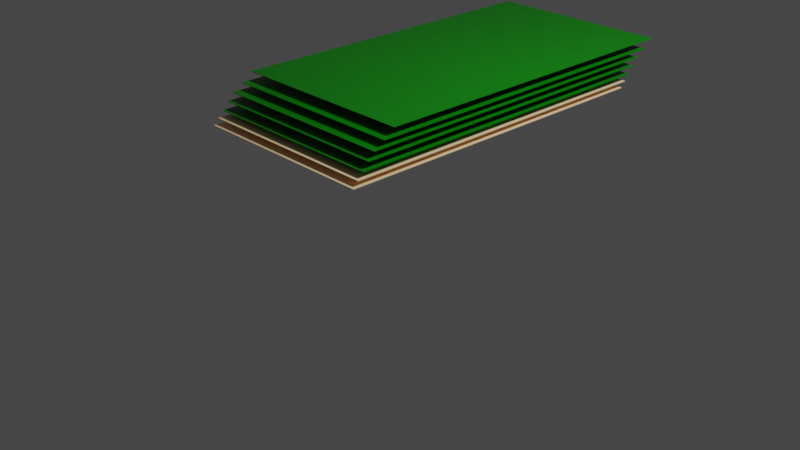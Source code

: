 # Source: sqscreens.blend  (saved by Blender 3.0.42; exported with 4.5.12 LTS)
import bpy
from mathutils import Matrix  # noqa: F401  (used for matrix-valued properties, if any)

bpy.ops.wm.read_factory_settings(use_empty=True)
scene = bpy.context.scene
scene.name = 'Scene'

# ---- collections
col_collection = bpy.data.collections.new('Collection'); scene.collection.children.link(col_collection)

# ---- materials (node trees are filled in below, after node groups)
mat_screen_1 = bpy.data.materials.new('screen 1')
mat_screen_1.alpha_threshold = 0.0
mat_screen_1.use_transparent_shadow = False
mat_screen_1.line_color = (0.0, 0.0, 0.0, 1.0)
mat_screen_7 = bpy.data.materials.new('screen 7')
mat_screen_7.use_transparent_shadow = False

# ---- material node trees
mat_screen_1.use_nodes = True; mat_screen_1.node_tree.nodes.clear()
_N = mat_screen_1.node_tree.nodes; _L = mat_screen_1.node_tree.links
n0 = _N.new('ShaderNodeOutputMaterial'); n0.name = 'Material Output'; n0.location = (300, 300)
n1 = _N.new('ShaderNodeBsdfPrincipled'); n1.name = 'Principled BSDF'; n1.location = (10, 300)
n1.distribution = 'GGX'
n1.subsurface_method = 'RANDOM_WALK_SKIN'
n1.inputs[0].default_value = (0.0, 0.2159, 0.0, 1.0)
n1.inputs[2].default_value = 0.4
n1.inputs[3].default_value = 1.45
n1.inputs[27].default_value = (0.0, 0.0, 0.0, 1.0)
n1.inputs[28].default_value = 1.0
_L.new(n1.outputs[0], n0.inputs[0])
n0.is_active_output = True
mat_screen_7.use_nodes = True; mat_screen_7.node_tree.nodes.clear()
_N = mat_screen_7.node_tree.nodes; _L = mat_screen_7.node_tree.links
n0 = _N.new('ShaderNodeBsdfPrincipled'); n0.name = 'Principled BSDF'; n0.location = (10, 300)
n0.distribution = 'GGX'
n0.subsurface_method = 'RANDOM_WALK_SKIN'
n0.inputs[0].default_value = (1.0, 0.7305, 0.4179, 1.0)
n0.inputs[3].default_value = 1.45
n0.inputs[27].default_value = (0.0, 0.0, 0.0, 1.0)
n0.inputs[28].default_value = 1.0
n1 = _N.new('ShaderNodeOutputMaterial'); n1.name = 'Material Output'; n1.location = (300, 300)
_L.new(n0.outputs[0], n1.inputs[0])
n1.is_active_output = True

# ---- world
world_world = bpy.data.worlds.new('World'); scene.world = world_world
world_world.use_nodes = True; world_world.node_tree.nodes.clear()
_N = world_world.node_tree.nodes; _L = world_world.node_tree.links
n0 = _N.new('ShaderNodeOutputWorld'); n0.name = 'World Output'; n0.location = (300, 300)
n1 = _N.new('ShaderNodeBackground'); n1.name = 'Background'; n1.location = (10, 300)
n1.inputs[0].default_value = (0.05088, 0.05088, 0.05088, 1.0)
_L.new(n1.outputs[0], n0.inputs[0])
n0.is_active_output = True
world_world.color = (0.05088, 0.05088, 0.05088)
world_world.use_sun_shadow = False
world_world.sun_shadow_jitter_overblur = 0.0

# ---- cameras
cam_camera = bpy.data.cameras.new('Camera')
cam_camera.clip_end = 100.0
cam_camera.ortho_scale = 7.314

# ---- lights
light_light = bpy.data.lights.new('Light', 'POINT')
light_light.transmission_factor = 0.0
light_light.energy = 1000.0
light_light.shadow_soft_size = 0.1
light_light.shadow_maximum_resolution = 0.006
light_light.use_absolute_resolution = True

# ---- meshes
me_cube = bpy.data.meshes.new('Cube')
me_cube.from_pydata([(1.0, 2.673, -0.994), (1.0, 2.673, -1.0), (1.0, -1.0, -0.994), (1.0, -1.0, -1.0), (-1.0, 2.673, -0.994), (-1.0, 2.673, -1.0), (-1.0, -1.0, -0.994), (-1.0, -1.0, -1.0)], [], [(0, 4, 6, 2), (3, 2, 6, 7), (7, 6, 4, 5), (5, 1, 3, 7), (1, 0, 2, 3), (5, 4, 0, 1)])
_uv = me_cube.uv_layers.new(name='UVMap')
_uv.uv.foreach_set('vector', [0.625, 0.5, 0.875, 0.5, 0.875, 0.75, 0.625, 0.75, 0.375, 0.75, 0.625, 0.75, 0.625, 1.0, 0.375, 1.0, 0.375, 0.0, 0.625, 0.0, 0.625, 0.25, 0.375, 0.25, 0.125, 0.5, 0.375, 0.5, 0.375, 0.75, 0.125, 0.75, 0.375, 0.5, 0.625, 0.5, 0.625, 0.75, 0.375, 0.75, 0.375, 0.25, 0.625, 0.25, 0.625, 0.5, 0.375, 0.5])
me_cube.materials.append(mat_screen_1)
me_cube.use_remesh_preserve_volume = False
me_cube.use_remesh_preserve_attributes = False
me_cube.use_mirror_vertex_groups = False
me_cube.update()
me_cube_001 = bpy.data.meshes.new('Cube.001')
me_cube_001.from_pydata([(1.0, 2.673, -0.994), (1.0, 2.673, -1.0), (1.0, -1.0, -0.994), (1.0, -1.0, -1.0), (-1.0, 2.673, -0.994), (-1.0, 2.673, -1.0), (-1.0, -1.0, -0.994), (-1.0, -1.0, -1.0)], [], [(0, 4, 6, 2), (3, 2, 6, 7), (7, 6, 4, 5), (5, 1, 3, 7), (1, 0, 2, 3), (5, 4, 0, 1)])
_uv = me_cube_001.uv_layers.new(name='UVMap')
_uv.uv.foreach_set('vector', [0.625, 0.5, 0.875, 0.5, 0.875, 0.75, 0.625, 0.75, 0.375, 0.75, 0.625, 0.75, 0.625, 1.0, 0.375, 1.0, 0.375, 0.0, 0.625, 0.0, 0.625, 0.25, 0.375, 0.25, 0.125, 0.5, 0.375, 0.5, 0.375, 0.75, 0.125, 0.75, 0.375, 0.5, 0.625, 0.5, 0.625, 0.75, 0.375, 0.75, 0.375, 0.25, 0.625, 0.25, 0.625, 0.5, 0.375, 0.5])
me_cube_001.materials.append(mat_screen_7)
me_cube_001.use_remesh_preserve_volume = False
me_cube_001.use_remesh_preserve_attributes = False
me_cube_001.use_mirror_vertex_groups = False
me_cube_001.update()

# ---- objects
ob_cube = bpy.data.objects.new('Cube', me_cube)
ob_light = bpy.data.objects.new('Light', light_light)
ob_camera = bpy.data.objects.new('Camera', cam_camera)
ob_cube_001 = bpy.data.objects.new('Cube.001', me_cube)
ob_cube_002 = bpy.data.objects.new('Cube.002', me_cube)
ob_cube_003 = bpy.data.objects.new('Cube.003', me_cube)
ob_cube_004 = bpy.data.objects.new('Cube.004', me_cube)
ob_cube_005 = bpy.data.objects.new('Cube.005', me_cube_001)
ob_cube_006 = bpy.data.objects.new('Cube.006', me_cube_001)

# ---- transforms, parenting, visibility, modifiers, constraints
ob_cube.location = (0.0, 0.0, 2.543)
ob_cube.lock_rotations_4d = False
ob_cube.empty_display_type = 'ARROWS'
ob_cube.lineart.crease_threshold = 0.0
ob_light.location = (4.076, 1.005, 5.904)
ob_light.rotation_euler = (0.6503, 0.05522, 1.866)
ob_light.lock_rotations_4d = False
ob_light.empty_display_type = 'ARROWS'
ob_light.color = (0.0, 0.0, 0.0, 0.0)
ob_light.lineart.crease_threshold = 0.0
ob_camera.location = (7.359, -6.926, 4.958)
ob_camera.rotation_euler = (1.109, 0.0, 0.8149)
ob_camera.lock_rotations_4d = False
ob_camera.empty_display_type = 'ARROWS'
ob_camera.color = (0.0, 0.0, 0.0, 0.0)
ob_camera.display_type = 'WIRE'
ob_camera.lineart.crease_threshold = 0.0
ob_cube_001.location = (-1.923e-17, -0.1139, 2.457)
ob_cube_001.lock_rotations_4d = False
ob_cube_001.empty_display_type = 'ARROWS'
ob_cube_001.lineart.crease_threshold = 0.0
ob_cube_002.location = (-3.441e-17, -0.2279, 2.388)
ob_cube_002.lock_rotations_4d = False
ob_cube_002.empty_display_type = 'ARROWS'
ob_cube_002.lineart.crease_threshold = 0.0
ob_cube_003.location = (-5.06e-17, -0.2917, 2.315)
ob_cube_003.lock_rotations_4d = False
ob_cube_003.empty_display_type = 'ARROWS'
ob_cube_003.lineart.crease_threshold = 0.0
ob_cube_004.location = (-6.78e-17, -0.3509, 2.238)
ob_cube_004.lock_rotations_4d = False
ob_cube_004.empty_display_type = 'ARROWS'
ob_cube_004.lineart.crease_threshold = 0.0
ob_cube_005.location = (-8.197e-17, -0.4102, 2.174)
ob_cube_005.lock_rotations_4d = False
ob_cube_005.empty_display_type = 'ARROWS'
ob_cube_005.lineart.crease_threshold = 0.0
ob_cube_006.location = (-9.513e-17, -0.4649, 2.115)
ob_cube_006.lock_rotations_4d = False
ob_cube_006.empty_display_type = 'ARROWS'
ob_cube_006.lineart.crease_threshold = 0.0

# ---- collection membership
col_collection.objects.link(ob_cube)
col_collection.objects.link(ob_light)
col_collection.objects.link(ob_camera)
col_collection.objects.link(ob_cube_001)
col_collection.objects.link(ob_cube_002)
col_collection.objects.link(ob_cube_003)
col_collection.objects.link(ob_cube_004)
col_collection.objects.link(ob_cube_005)
col_collection.objects.link(ob_cube_006)

# ---- scene / render settings (as saved in the file)
scene.camera = ob_camera
scene.frame_start = 1; scene.frame_end = 250; scene.frame_set(1)
scene.render.engine = 'BLENDER_EEVEE_NEXT'
scene.cycles.sampling_pattern = 'TABULATED_SOBOL'
scene.cycles.use_light_tree = False
scene.view_settings.view_transform = 'Filmic'
bpy.context.view_layer.update()
